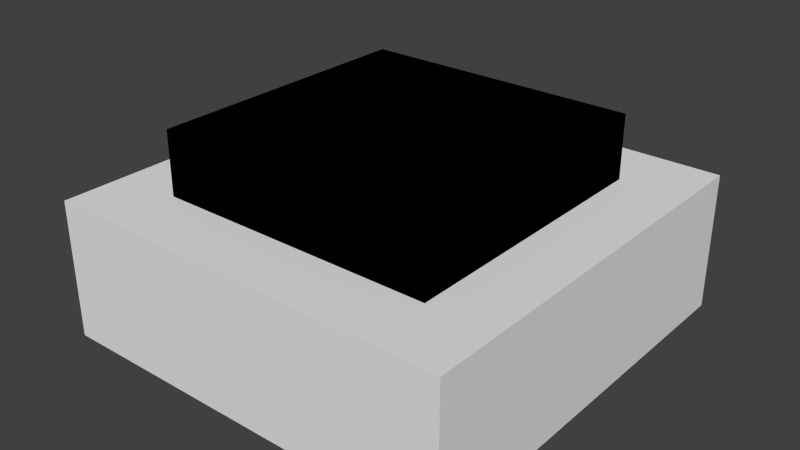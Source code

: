 # Source: chip.blend  (saved by Blender 2.67.0; exported with 4.5.12 LTS)
import bpy
from mathutils import Matrix  # noqa: F401  (used for matrix-valued properties, if any)

bpy.ops.wm.read_factory_settings(use_empty=True)
scene = bpy.context.scene
scene.name = 'Scene'

# ---- collections
col_collection_1 = bpy.data.collections.new('Collection 1'); scene.collection.children.link(col_collection_1)

# ---- materials (node trees are filled in below, after node groups)
mat_material = bpy.data.materials.new('Material')
mat_material.alpha_threshold = 0.0
mat_material.use_transparent_shadow = False
mat_material.roughness = 0.5
mat_material.line_color = (0.0, 0.0, 0.0, 1.0)

# ---- material node trees

# ---- world
world_world = bpy.data.worlds.new('World'); scene.world = world_world
world_world.color = (0.05088, 0.05088, 0.05088)
world_world.use_sun_shadow = False
world_world.sun_shadow_jitter_overblur = 0.0
world_world.cycles.sampling_method = 'MANUAL'
world_world.cycles.sample_map_resolution = 256

# ---- meshes
me_diodeon = bpy.data.meshes.new('diodeon')
me_diodeon.from_pydata([(-0.68, -0.68, -0.7955), (-0.68, 0.68, -0.7955), (0.68, 0.68, -0.7955), (0.68, -0.68, -0.7955), (-0.68, -0.68, -0.738), (-0.68, 0.68, -0.738), (0.68, 0.68, -0.738), (0.68, -0.68, -0.738)], [], [(4, 5, 1, 0), (5, 6, 2, 1), (6, 7, 3, 2), (7, 4, 0, 3), (0, 1, 2, 3), (7, 6, 5, 4)])
_uv = me_diodeon.uv_layers.new(name='UVMap')
_uv.uv.foreach_set('vector', [0.5625, 0.5, 0.5625, 0.0625, 0.625, 0.0625, 0.625, 0.5, 0.5625, 0.5, 0.5625, 0.0625, 0.625, 0.0625, 0.625, 0.5, 0.5625, 0.5, 0.5625, 0.0625, 0.625, 0.0625, 0.625, 0.5, 0.5625, 0.5, 0.5625, 0.0625, 0.625, 0.0625, 0.625, 0.5, 1.0, 0.5, 0.5625, 0.5, 0.5625, 0.0625, 1.0, 0.0625, 0.5625, 0.0625, 1.0, 0.0625, 1.0, 0.5, 0.5625, 0.5])
me_diodeon.materials.append(mat_material)
me_diodeon.use_remesh_preserve_volume = False
me_diodeon.use_remesh_preserve_attributes = False
me_diodeon.use_mirror_vertex_groups = False
me_diodeon.update()
me_diodeoff = bpy.data.meshes.new('diodeoff')
me_diodeoff.from_pydata([(-0.68, -0.68, -0.7955), (-0.68, 0.68, -0.7955), (0.68, 0.68, -0.7955), (0.68, -0.68, -0.7955), (-0.68, -0.68, -0.738), (-0.68, 0.68, -0.738), (0.68, 0.68, -0.738), (0.68, -0.68, -0.738)], [], [(4, 5, 1, 0), (5, 6, 2, 1), (6, 7, 3, 2), (7, 4, 0, 3), (0, 1, 2, 3), (7, 6, 5, 4)])
_uv = me_diodeoff.uv_layers.new(name='UVMap')
_uv.uv.foreach_set('vector', [0.5625, 1.0, 0.5625, 0.5625, 0.625, 0.5625, 0.625, 1.0, 0.5625, 1.0, 0.5625, 0.5625, 0.625, 0.5625, 0.625, 1.0, 0.5625, 1.0, 0.5625, 0.5625, 0.625, 0.5625, 0.625, 1.0, 0.5625, 1.0, 0.5625, 0.5625, 0.625, 0.5625, 0.625, 1.0, 1.0, 1.0, 0.5625, 1.0, 0.5625, 0.5625, 1.0, 0.5625, 0.5625, 0.5625, 1.0, 0.5625, 1.0, 1.0, 0.5625, 1.0])
me_diodeoff.materials.append(mat_material)
me_diodeoff.use_remesh_preserve_volume = False
me_diodeoff.use_remesh_preserve_attributes = False
me_diodeoff.use_mirror_vertex_groups = False
me_diodeoff.update()
me_base = bpy.data.meshes.new('base')
me_base.from_pydata([(-1.0, -1.0, -0.75), (-1.0, 1.0, -0.75), (1.0, 1.0, -0.75), (1.0, -1.0, -0.75), (-1.0, -1.0, -0.625), (-1.0, 1.0, -0.625), (1.0, 1.0, -0.625), (1.0, -1.0, -0.625)], [], [(4, 5, 1, 0), (5, 6, 2, 1), (6, 7, 3, 2), (7, 4, 0, 3), (0, 1, 2, 3), (7, 6, 5, 4)])
_uv = me_base.uv_layers.new(name='UVMap')
_uv.uv.foreach_set('vector', [0.0, 0.875, 0.5625, 0.875, 0.5625, 1.0, 0.0, 1.0, 0.0, 0.875, 0.5625, 0.875, 0.5625, 1.0, 0.0, 1.0, 0.0, 0.875, 0.5625, 0.875, 0.5625, 1.0, 0.0, 1.0, 0.0, 0.875, 0.5625, 0.875, 0.5625, 1.0, 0.0, 1.0, 0.0, 0.4375, 0.5625, 0.4375, 0.5625, 1.0, 0.0, 1.0, 0.0, 0.4419, 0.5531, 0.4368, 0.5531, 0.9949, 0.0, 1.0])
me_base.materials.append(mat_material)
me_base.use_remesh_preserve_volume = False
me_base.use_remesh_preserve_attributes = False
me_base.use_mirror_vertex_groups = False
me_base.update()

# ---- objects
ob_diodeon = bpy.data.objects.new('diodeon', me_diodeon)
ob_diodeoff = bpy.data.objects.new('diodeoff', me_diodeoff)
ob_base = bpy.data.objects.new('base', me_base)

# ---- transforms, parenting, visibility, modifiers, constraints
ob_diodeon.location = (0.0, 0.0, 0.5852)
ob_diodeon.scale = (0.09375, 0.09375, 0.5)
ob_diodeon.lineart.crease_threshold = 0.0
ob_diodeoff.location = (0.0, 0.0, 0.5852)
ob_diodeoff.scale = (0.09375, 0.09375, 0.5)
ob_diodeoff.lineart.crease_threshold = 0.0
ob_base.location = (0.0, 0.0, 0.5)
ob_base.scale = (0.09375, 0.09375, 0.5)
ob_base.lineart.crease_threshold = 0.0

# ---- collection membership
col_collection_1.objects.link(ob_diodeon)
col_collection_1.objects.link(ob_diodeoff)
col_collection_1.objects.link(ob_base)

# ---- scene / render settings (as saved in the file)
scene.frame_start = 1; scene.frame_end = 250; scene.frame_set(43)
scene.render.engine = 'BLENDER_EEVEE_NEXT'
scene.render.image_settings.color_mode = 'RGB'
scene.render.image_settings.compression = 90
scene.render.resolution_percentage = 50
scene.render.dither_intensity = 0.0
scene.cycles.use_denoising = False
scene.cycles.samples = 10
scene.cycles.sampling_pattern = 'TABULATED_SOBOL'
scene.cycles.light_sampling_threshold = 0.0
scene.cycles.use_adaptive_sampling = False
scene.cycles.use_light_tree = False
scene.cycles.blur_glossy = 0.0
scene.cycles.volume_bounces = 1
scene.cycles.pixel_filter_type = 'GAUSSIAN'
scene.cycles.sample_clamp_indirect = 0.0
scene.view_settings.view_transform = 'Standard'
bpy.context.view_layer.update()

# ---- added for rendering (the .blend has no active camera and no usable light): camera, sun
cam_auto = bpy.data.cameras.new('AutoCamera')
cam_auto.lens = 50.0
cam_auto.sensor_width = 36.0
cam_auto.clip_end = 1000.0
ob_auto_camera = bpy.data.objects.new('AutoCamera', cam_auto)
scene.collection.objects.link(ob_auto_camera)
ob_auto_camera.location = (0.259458, -0.311349, 0.378191)
ob_auto_camera.rotation_euler = (1.09748, -7.21219e-08, 0.694738)
scene.camera = ob_auto_camera
light_auto_sun = bpy.data.lights.new('AutoSun', 'SUN')
light_auto_sun.energy = 3.0
light_auto_sun.angle = 0.0523599
ob_auto_sun = bpy.data.objects.new('AutoSun', light_auto_sun)
scene.collection.objects.link(ob_auto_sun)
ob_auto_sun.rotation_euler = (0.872665, 0.174533, 0.523599)
bpy.context.view_layer.update()
